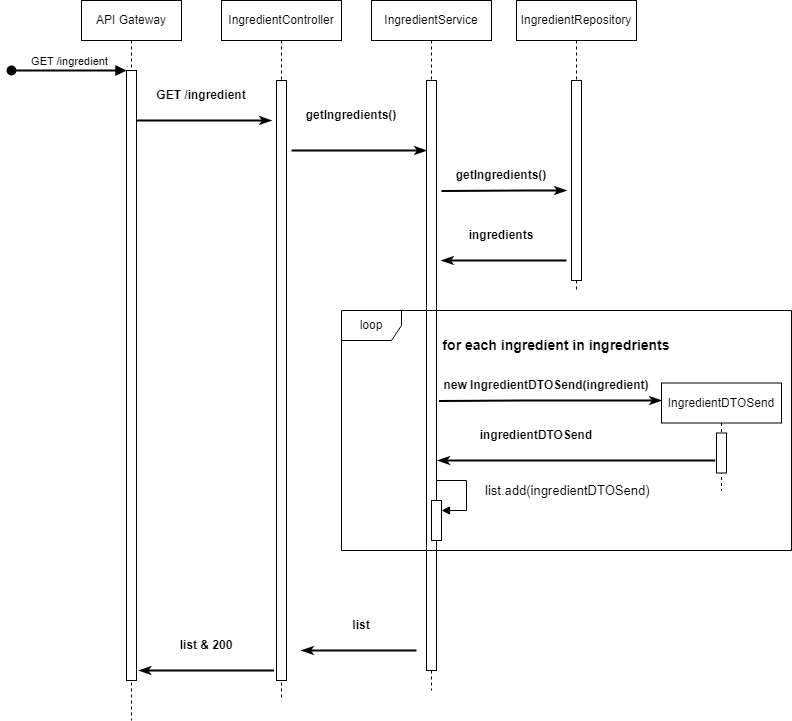

The diagram above was exported from draw.io. Its source (the exported page's mxGraphModel, read from the mxfile embedded in the PNG):
<mxGraphModel dx="1434" dy="800" grid="1" gridSize="10" guides="1" tooltips="1" connect="1" arrows="1" fold="1" page="1" pageScale="1" pageWidth="850" pageHeight="1100" math="0" shadow="0">
  <root>
    <mxCell id="0" />
    <mxCell id="1" parent="0" />
    <mxCell id="aM9ryv3xv72pqoxQDRHE-1" value="API Gateway" style="shape=umlLifeline;perimeter=lifelinePerimeter;whiteSpace=wrap;html=1;container=0;dropTarget=0;collapsible=0;recursiveResize=0;outlineConnect=0;portConstraint=eastwest;newEdgeStyle={&quot;edgeStyle&quot;:&quot;elbowEdgeStyle&quot;,&quot;elbow&quot;:&quot;vertical&quot;,&quot;curved&quot;:0,&quot;rounded&quot;:0};" parent="1" vertex="1">
      <mxGeometry x="90" y="40" width="100" height="720" as="geometry" />
    </mxCell>
    <mxCell id="aM9ryv3xv72pqoxQDRHE-2" value="" style="html=1;points=[];perimeter=orthogonalPerimeter;outlineConnect=0;targetShapes=umlLifeline;portConstraint=eastwest;newEdgeStyle={&quot;edgeStyle&quot;:&quot;elbowEdgeStyle&quot;,&quot;elbow&quot;:&quot;vertical&quot;,&quot;curved&quot;:0,&quot;rounded&quot;:0};" parent="aM9ryv3xv72pqoxQDRHE-1" vertex="1">
      <mxGeometry x="45" y="70" width="10" height="610" as="geometry" />
    </mxCell>
    <mxCell id="aM9ryv3xv72pqoxQDRHE-3" value="GET /ingredient" style="html=1;verticalAlign=bottom;startArrow=oval;endArrow=block;startSize=8;edgeStyle=elbowEdgeStyle;elbow=vertical;curved=0;rounded=0;strokeWidth=2;" parent="aM9ryv3xv72pqoxQDRHE-1" target="aM9ryv3xv72pqoxQDRHE-2" edge="1">
      <mxGeometry relative="1" as="geometry">
        <mxPoint x="-70" y="70" as="sourcePoint" />
      </mxGeometry>
    </mxCell>
    <mxCell id="aM9ryv3xv72pqoxQDRHE-5" value="IngredientController" style="shape=umlLifeline;perimeter=lifelinePerimeter;whiteSpace=wrap;html=1;container=0;dropTarget=0;collapsible=0;recursiveResize=0;outlineConnect=0;portConstraint=eastwest;newEdgeStyle={&quot;edgeStyle&quot;:&quot;elbowEdgeStyle&quot;,&quot;elbow&quot;:&quot;vertical&quot;,&quot;curved&quot;:0,&quot;rounded&quot;:0};" parent="1" vertex="1">
      <mxGeometry x="230" y="40" width="120" height="700" as="geometry" />
    </mxCell>
    <mxCell id="aM9ryv3xv72pqoxQDRHE-6" value="" style="html=1;points=[];perimeter=orthogonalPerimeter;outlineConnect=0;targetShapes=umlLifeline;portConstraint=eastwest;newEdgeStyle={&quot;edgeStyle&quot;:&quot;elbowEdgeStyle&quot;,&quot;elbow&quot;:&quot;vertical&quot;,&quot;curved&quot;:0,&quot;rounded&quot;:0};" parent="aM9ryv3xv72pqoxQDRHE-5" vertex="1">
      <mxGeometry x="55" y="80" width="10" height="600" as="geometry" />
    </mxCell>
    <mxCell id="XlXyiAMwxNQSHd1GiB66-3" value="" style="endArrow=classicThin;html=1;rounded=0;endFill=1;strokeWidth=2;" parent="1" source="aM9ryv3xv72pqoxQDRHE-2" edge="1">
      <mxGeometry width="50" height="50" relative="1" as="geometry">
        <mxPoint x="400" y="340" as="sourcePoint" />
        <mxPoint x="280" y="160" as="targetPoint" />
        <Array as="points">
          <mxPoint x="210" y="160" />
          <mxPoint x="250" y="160" />
        </Array>
      </mxGeometry>
    </mxCell>
    <mxCell id="XlXyiAMwxNQSHd1GiB66-5" value="GET /ingredient" style="text;html=1;strokeColor=none;fillColor=none;align=center;verticalAlign=middle;whiteSpace=wrap;rounded=0;fontStyle=1" parent="1" vertex="1">
      <mxGeometry x="155" y="120" width="110" height="30" as="geometry" />
    </mxCell>
    <mxCell id="XlXyiAMwxNQSHd1GiB66-7" value="IngredientService" style="shape=umlLifeline;perimeter=lifelinePerimeter;whiteSpace=wrap;html=1;container=0;dropTarget=0;collapsible=0;recursiveResize=0;outlineConnect=0;portConstraint=eastwest;newEdgeStyle={&quot;edgeStyle&quot;:&quot;elbowEdgeStyle&quot;,&quot;elbow&quot;:&quot;vertical&quot;,&quot;curved&quot;:0,&quot;rounded&quot;:0};" parent="1" vertex="1">
      <mxGeometry x="380" y="40" width="120" height="690" as="geometry" />
    </mxCell>
    <mxCell id="XlXyiAMwxNQSHd1GiB66-8" value="" style="html=1;points=[];perimeter=orthogonalPerimeter;outlineConnect=0;targetShapes=umlLifeline;portConstraint=eastwest;newEdgeStyle={&quot;edgeStyle&quot;:&quot;elbowEdgeStyle&quot;,&quot;elbow&quot;:&quot;vertical&quot;,&quot;curved&quot;:0,&quot;rounded&quot;:0};" parent="XlXyiAMwxNQSHd1GiB66-7" vertex="1">
      <mxGeometry x="55" y="80" width="10" height="590" as="geometry" />
    </mxCell>
    <mxCell id="XlXyiAMwxNQSHd1GiB66-9" value="IngredientRepository" style="shape=umlLifeline;perimeter=lifelinePerimeter;whiteSpace=wrap;html=1;container=0;dropTarget=0;collapsible=0;recursiveResize=0;outlineConnect=0;portConstraint=eastwest;newEdgeStyle={&quot;edgeStyle&quot;:&quot;elbowEdgeStyle&quot;,&quot;elbow&quot;:&quot;vertical&quot;,&quot;curved&quot;:0,&quot;rounded&quot;:0};" parent="1" vertex="1">
      <mxGeometry x="525" y="40" width="120" height="290" as="geometry" />
    </mxCell>
    <mxCell id="XlXyiAMwxNQSHd1GiB66-10" value="" style="html=1;points=[];perimeter=orthogonalPerimeter;outlineConnect=0;targetShapes=umlLifeline;portConstraint=eastwest;newEdgeStyle={&quot;edgeStyle&quot;:&quot;elbowEdgeStyle&quot;,&quot;elbow&quot;:&quot;vertical&quot;,&quot;curved&quot;:0,&quot;rounded&quot;:0};" parent="XlXyiAMwxNQSHd1GiB66-9" vertex="1">
      <mxGeometry x="55" y="80" width="10" height="200" as="geometry" />
    </mxCell>
    <mxCell id="XlXyiAMwxNQSHd1GiB66-13" value="" style="endArrow=classicThin;html=1;rounded=0;endFill=1;strokeWidth=2;" parent="1" edge="1">
      <mxGeometry width="50" height="50" relative="1" as="geometry">
        <mxPoint x="300" y="190" as="sourcePoint" />
        <mxPoint x="435" y="190" as="targetPoint" />
        <Array as="points">
          <mxPoint x="395" y="190" />
          <mxPoint x="435" y="190" />
        </Array>
      </mxGeometry>
    </mxCell>
    <mxCell id="XlXyiAMwxNQSHd1GiB66-14" value="" style="endArrow=classicThin;html=1;rounded=0;endFill=1;strokeWidth=2;" parent="1" edge="1">
      <mxGeometry width="50" height="50" relative="1" as="geometry">
        <mxPoint x="450" y="230.5" as="sourcePoint" />
        <mxPoint x="575" y="230" as="targetPoint" />
        <Array as="points">
          <mxPoint x="535" y="230" />
          <mxPoint x="575" y="230" />
        </Array>
      </mxGeometry>
    </mxCell>
    <mxCell id="XlXyiAMwxNQSHd1GiB66-16" value="" style="endArrow=none;html=1;rounded=0;endFill=0;strokeWidth=2;startArrow=classicThin;startFill=1;" parent="1" edge="1">
      <mxGeometry width="50" height="50" relative="1" as="geometry">
        <mxPoint x="450" y="300" as="sourcePoint" />
        <mxPoint x="575" y="300" as="targetPoint" />
        <Array as="points">
          <mxPoint x="535" y="300" />
          <mxPoint x="575" y="300" />
          <mxPoint x="560" y="300" />
        </Array>
      </mxGeometry>
    </mxCell>
    <mxCell id="XlXyiAMwxNQSHd1GiB66-20" value="" style="endArrow=none;html=1;rounded=0;endFill=0;strokeWidth=2;startArrow=classicThin;startFill=1;" parent="1" edge="1">
      <mxGeometry width="50" height="50" relative="1" as="geometry">
        <mxPoint x="147.5" y="710" as="sourcePoint" />
        <mxPoint x="282.5" y="710" as="targetPoint" />
        <Array as="points">
          <mxPoint x="242.5" y="710" />
          <mxPoint x="282.5" y="710" />
        </Array>
      </mxGeometry>
    </mxCell>
    <mxCell id="XlXyiAMwxNQSHd1GiB66-21" value="getIngredients()" style="text;html=1;strokeColor=none;fillColor=none;align=center;verticalAlign=middle;whiteSpace=wrap;rounded=0;fontStyle=1" parent="1" vertex="1">
      <mxGeometry x="290" y="120" width="140" height="70" as="geometry" />
    </mxCell>
    <mxCell id="XlXyiAMwxNQSHd1GiB66-28" value="getIngredients()" style="text;html=1;strokeColor=none;fillColor=none;align=center;verticalAlign=middle;whiteSpace=wrap;rounded=0;fontStyle=1" parent="1" vertex="1">
      <mxGeometry x="460" y="180" width="100" height="70" as="geometry" />
    </mxCell>
    <mxCell id="XlXyiAMwxNQSHd1GiB66-31" value="ingredients" style="text;html=1;strokeColor=none;fillColor=none;align=center;verticalAlign=middle;whiteSpace=wrap;rounded=0;fontStyle=1" parent="1" vertex="1">
      <mxGeometry x="460" y="240" width="100" height="70" as="geometry" />
    </mxCell>
    <mxCell id="XlXyiAMwxNQSHd1GiB66-34" value="" style="endArrow=none;html=1;rounded=0;endFill=0;strokeWidth=2;startArrow=classicThin;startFill=1;" parent="1" edge="1">
      <mxGeometry width="50" height="50" relative="1" as="geometry">
        <mxPoint x="310" y="690" as="sourcePoint" />
        <mxPoint x="425" y="690" as="targetPoint" />
        <Array as="points">
          <mxPoint x="385" y="690" />
          <mxPoint x="425" y="690" />
        </Array>
      </mxGeometry>
    </mxCell>
    <mxCell id="XlXyiAMwxNQSHd1GiB66-39" value="IngredientDTOSend" style="shape=umlLifeline;perimeter=lifelinePerimeter;whiteSpace=wrap;html=1;container=0;dropTarget=0;collapsible=0;recursiveResize=0;outlineConnect=0;portConstraint=eastwest;newEdgeStyle={&quot;edgeStyle&quot;:&quot;elbowEdgeStyle&quot;,&quot;elbow&quot;:&quot;vertical&quot;,&quot;curved&quot;:0,&quot;rounded&quot;:0};" parent="1" vertex="1">
      <mxGeometry x="670" y="422.5" width="120" height="107.5" as="geometry" />
    </mxCell>
    <mxCell id="XlXyiAMwxNQSHd1GiB66-40" value="" style="html=1;points=[];perimeter=orthogonalPerimeter;outlineConnect=0;targetShapes=umlLifeline;portConstraint=eastwest;newEdgeStyle={&quot;edgeStyle&quot;:&quot;elbowEdgeStyle&quot;,&quot;elbow&quot;:&quot;vertical&quot;,&quot;curved&quot;:0,&quot;rounded&quot;:0};" parent="XlXyiAMwxNQSHd1GiB66-39" vertex="1">
      <mxGeometry x="55" y="50" width="10" height="40" as="geometry" />
    </mxCell>
    <mxCell id="XlXyiAMwxNQSHd1GiB66-42" value="new IngredientDTOSend(ingredient)" style="text;html=1;strokeColor=none;fillColor=none;align=center;verticalAlign=middle;whiteSpace=wrap;rounded=0;fontStyle=1" parent="1" vertex="1">
      <mxGeometry x="450" y="410" width="210" height="30" as="geometry" />
    </mxCell>
    <mxCell id="XlXyiAMwxNQSHd1GiB66-44" value="ingredientDTOSend" style="text;html=1;strokeColor=none;fillColor=none;align=center;verticalAlign=middle;whiteSpace=wrap;rounded=0;fontStyle=1" parent="1" vertex="1">
      <mxGeometry x="490" y="460" width="110" height="30" as="geometry" />
    </mxCell>
    <mxCell id="XlXyiAMwxNQSHd1GiB66-47" value="" style="endArrow=none;html=1;rounded=0;endFill=0;strokeWidth=2;startArrow=classicThin;startFill=1;" parent="1" edge="1">
      <mxGeometry width="50" height="50" relative="1" as="geometry">
        <mxPoint x="446.25" y="500" as="sourcePoint" />
        <mxPoint x="581.25" y="500" as="targetPoint" />
        <Array as="points">
          <mxPoint x="541.25" y="500" />
          <mxPoint x="581.25" y="500" />
          <mxPoint x="723.75" y="500" />
        </Array>
      </mxGeometry>
    </mxCell>
    <mxCell id="XlXyiAMwxNQSHd1GiB66-48" value="list" style="text;html=1;strokeColor=none;fillColor=none;align=center;verticalAlign=middle;whiteSpace=wrap;rounded=0;fontStyle=1" parent="1" vertex="1">
      <mxGeometry x="315" y="650" width="110" height="30" as="geometry" />
    </mxCell>
    <mxCell id="XlXyiAMwxNQSHd1GiB66-49" value="list &amp;amp; 200" style="text;html=1;strokeColor=none;fillColor=none;align=center;verticalAlign=middle;whiteSpace=wrap;rounded=0;fontStyle=1" parent="1" vertex="1">
      <mxGeometry x="160" y="670" width="110" height="30" as="geometry" />
    </mxCell>
    <mxCell id="TRhhI-lR17epYrf09xhO-1" value="" style="endArrow=classicThin;html=1;rounded=0;endFill=1;strokeWidth=2;" edge="1" parent="1">
      <mxGeometry width="50" height="50" relative="1" as="geometry">
        <mxPoint x="447.5" y="440.5" as="sourcePoint" />
        <mxPoint x="670" y="440" as="targetPoint" />
        <Array as="points">
          <mxPoint x="532.5" y="440" />
          <mxPoint x="670" y="440" />
        </Array>
      </mxGeometry>
    </mxCell>
    <mxCell id="TRhhI-lR17epYrf09xhO-2" value="loop" style="shape=umlFrame;whiteSpace=wrap;html=1;pointerEvents=0;" vertex="1" parent="1">
      <mxGeometry x="350" y="350" width="450" height="240" as="geometry" />
    </mxCell>
    <mxCell id="TRhhI-lR17epYrf09xhO-3" value="for each ingredient in ingredrients" style="text;html=1;strokeColor=none;fillColor=none;align=center;verticalAlign=middle;whiteSpace=wrap;rounded=0;fontStyle=1;fontSize=14;" vertex="1" parent="1">
      <mxGeometry x="450" y="370" width="230" height="30" as="geometry" />
    </mxCell>
    <mxCell id="TRhhI-lR17epYrf09xhO-4" value="" style="html=1;points=[];perimeter=orthogonalPerimeter;outlineConnect=0;targetShapes=umlLifeline;portConstraint=eastwest;newEdgeStyle={&quot;edgeStyle&quot;:&quot;elbowEdgeStyle&quot;,&quot;elbow&quot;:&quot;vertical&quot;,&quot;curved&quot;:0,&quot;rounded&quot;:0};" vertex="1" parent="1">
      <mxGeometry x="440" y="540" width="10" height="40" as="geometry" />
    </mxCell>
    <mxCell id="TRhhI-lR17epYrf09xhO-5" value="&lt;font style=&quot;font-size: 13px;&quot;&gt;list.add(ingredientDTOSend)&lt;/font&gt;" style="html=1;align=left;spacingLeft=2;endArrow=block;rounded=0;edgeStyle=orthogonalEdgeStyle;curved=0;rounded=0;" edge="1" target="TRhhI-lR17epYrf09xhO-4" parent="1">
      <mxGeometry x="-0.0588" y="15" relative="1" as="geometry">
        <mxPoint x="445" y="520" as="sourcePoint" />
        <Array as="points">
          <mxPoint x="475" y="550" />
        </Array>
        <mxPoint as="offset" />
      </mxGeometry>
    </mxCell>
  </root>
</mxGraphModel>